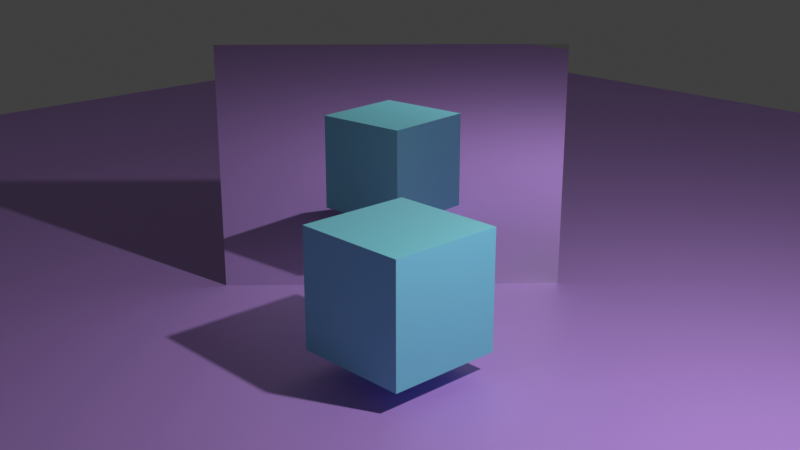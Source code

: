 # Source: reference.blend  (saved by Blender 3.5.10; exported with 4.5.12 LTS)
import bpy
from mathutils import Matrix  # noqa: F401  (used for matrix-valued properties, if any)

bpy.ops.wm.read_factory_settings(use_empty=True)
scene = bpy.context.scene
scene.name = 'Scene'

# ---- collections
col_collection = bpy.data.collections.new('Collection'); scene.collection.children.link(col_collection)

# ---- materials (node trees are filled in below, after node groups)
mat_material_001 = bpy.data.materials.new('Material.001')
mat_material_001.diffuse_color = (0.2168, 0.6892, 0.8, 1.0)
mat_material_001.roughness = 0.5
mat_material_002 = bpy.data.materials.new('Material.002')
mat_material_002.diffuse_color = (0.5298, 0.2955, 0.8, 1.0)
mat_material_002.roughness = 0.5
mat_mirror = bpy.data.materials.new('mirror')
mat_mirror.roughness = 0.0
mat_mirror.metallic = 1.0

# ---- material node trees
mat_material_001.use_nodes = True; mat_material_001.node_tree.nodes.clear()
_N = mat_material_001.node_tree.nodes; _L = mat_material_001.node_tree.links
n0 = _N.new('ShaderNodeBsdfPrincipled'); n0.name = 'Principled BSDF'; n0.location = (0, 300)
n0.distribution = 'GGX'
n0.subsurface_method = 'RANDOM_WALK_SKIN'
n0.inputs[0].default_value = (0.2168, 0.6892, 0.8, 1.0)
n0.inputs[3].default_value = 1.45
n0.inputs[27].default_value = (0.0, 0.0, 0.0, 1.0)
n0.inputs[28].default_value = 1.0
n1 = _N.new('ShaderNodeOutputMaterial'); n1.name = 'Material Output'; n1.location = (280, 300)
_L.new(n0.outputs[0], n1.inputs[0])
n1.is_active_output = True
mat_material_002.use_nodes = True; mat_material_002.node_tree.nodes.clear()
_N = mat_material_002.node_tree.nodes; _L = mat_material_002.node_tree.links
n0 = _N.new('ShaderNodeBsdfPrincipled'); n0.name = 'Principled BSDF'; n0.location = (0, 300)
n0.distribution = 'GGX'
n0.subsurface_method = 'RANDOM_WALK_SKIN'
n0.inputs[0].default_value = (0.5298, 0.2955, 0.8, 1.0)
n0.inputs[3].default_value = 1.45
n0.inputs[27].default_value = (0.0, 0.0, 0.0, 1.0)
n0.inputs[28].default_value = 1.0
n1 = _N.new('ShaderNodeOutputMaterial'); n1.name = 'Material Output'; n1.location = (280, 300)
_L.new(n0.outputs[0], n1.inputs[0])
n1.is_active_output = True
mat_mirror.use_nodes = True; mat_mirror.node_tree.nodes.clear()
_N = mat_mirror.node_tree.nodes; _L = mat_mirror.node_tree.links
n0 = _N.new('ShaderNodeBsdfPrincipled'); n0.name = 'Principled BSDF'; n0.location = (0, 300)
n0.distribution = 'GGX'
n0.subsurface_method = 'RANDOM_WALK_SKIN'
n0.inputs[1].default_value = 1.0
n0.inputs[2].default_value = 0.0
n0.inputs[3].default_value = 1.45
n0.inputs[13].default_value = 0.8081
n0.inputs[27].default_value = (0.0, 0.0, 0.0, 1.0)
n0.inputs[28].default_value = 1.0
n1 = _N.new('ShaderNodeOutputMaterial'); n1.name = 'Material Output'; n1.location = (280, 300)
_L.new(n0.outputs[0], n1.inputs[0])
n1.is_active_output = True

# ---- world
world_world = bpy.data.worlds.new('World'); scene.world = world_world
world_world.use_nodes = True; world_world.node_tree.nodes.clear()
_N = world_world.node_tree.nodes; _L = world_world.node_tree.links
n0 = _N.new('ShaderNodeOutputWorld'); n0.name = 'World Output'; n0.location = (300, 300)
n1 = _N.new('ShaderNodeBackground'); n1.name = 'Background'; n1.location = (10, 300)
n1.inputs[0].default_value = (0.05088, 0.05088, 0.05088, 1.0)
_L.new(n1.outputs[0], n0.inputs[0])
n0.is_active_output = True
world_world.color = (0.05088, 0.05088, 0.05088)
world_world.use_sun_shadow = False
world_world.sun_shadow_jitter_overblur = 0.0

# ---- cameras
cam_camera = bpy.data.cameras.new('Camera')
cam_camera.clip_end = 100.0
cam_camera.ortho_scale = 7.314

# ---- lights
light_light = bpy.data.lights.new('Light', 'POINT')
light_light.transmission_factor = 0.0
light_light.energy = 1000.0
light_light.shadow_soft_size = 0.1
light_light.shadow_maximum_resolution = 0.006
light_light.use_absolute_resolution = True

# ---- meshes
me_cube_cube_001 = bpy.data.meshes.new('Cube_Cube.001')
me_cube_cube_001.from_pydata([(-0.6584, 0.2303, 0.6584), (-0.6584, 1.547, 0.6584), (-0.6584, 0.2303, -0.6584), (-0.6584, 1.547, -0.6584), (0.6584, 0.2303, 0.6584), (0.6584, 1.547, 0.6584), (0.6584, 0.2303, -0.6584), (0.6584, 1.547, -0.6584)], [], [(0, 1, 3, 2), (2, 3, 7, 6), (6, 7, 5, 4), (4, 5, 1, 0), (2, 6, 4, 0), (7, 3, 1, 5)])
_uv = me_cube_cube_001.uv_layers.new(name='UVMap')
_uv.uv.foreach_set('vector', [0.375, 0.0, 0.625, 0.0, 0.625, 0.25, 0.375, 0.25, 0.375, 0.25, 0.625, 0.25, 0.625, 0.5, 0.375, 0.5, 0.375, 0.5, 0.625, 0.5, 0.625, 0.75, 0.375, 0.75, 0.375, 0.75, 0.625, 0.75, 0.625, 1.0, 0.375, 1.0, 0.125, 0.5, 0.375, 0.5, 0.375, 0.75, 0.125, 0.75, 0.625, 0.5, 0.875, 0.5, 0.875, 0.75, 0.625, 0.75])
me_cube_cube_001.materials.append(mat_material_001)
me_cube_cube_001.update()
me_cube_cube_001.normals_split_custom_set([tuple(v) for v in zip(*[iter([-1.0, 0.0, 0.0, -1.0, 0.0, 0.0, -1.0, 0.0, 0.0, -1.0, 0.0, 0.0, 0.0, 0.0, -1.0, 0.0, 0.0, -1.0, 0.0, 0.0, -1.0, 0.0, 0.0, -1.0, 1.0, 0.0, 0.0, 1.0, 0.0, 0.0, 1.0, 0.0, 0.0, 1.0, 0.0, 0.0, 0.0, 0.0, 1.0, 0.0, 0.0, 1.0, 0.0, 0.0, 1.0, 0.0, 0.0, 1.0, 0.0, -1.0, 0.0, 0.0, -1.0, 0.0, 0.0, -1.0, 0.0, 0.0, -1.0, 0.0, 0.0, 1.0, 0.0, 0.0, 1.0, 0.0, 0.0, 1.0, 0.0, 0.0, 1.0, 0.0])] * 3)])
me_plane = bpy.data.meshes.new('Plane')
me_plane.from_pydata([(-13.79, 0.0, 13.79), (13.79, 0.0, 13.79), (-13.79, 0.0, -13.79), (13.79, 0.0, -13.79)], [], [(0, 1, 3, 2)])
_uv = me_plane.uv_layers.new(name='UVMap')
_uv.uv.foreach_set('vector', [0.0, 0.0, 1.0, 0.0, 1.0, 1.0, 0.0, 1.0])
me_plane.materials.append(mat_material_002)
me_plane.update()
me_plane.normals_split_custom_set([tuple(v) for v in zip(*[iter([0.0, 1.0, 0.0, 0.0, 1.0, 0.0, 0.0, 1.0, 0.0, 0.0, 1.0, 0.0])] * 3)])
me_plane_001 = bpy.data.meshes.new('Plane.001')
me_plane_001.from_pydata([(-3.132, -1.103, -0.08886), (-0.4435, -1.103, -3.05), (-3.132, 2.897, -0.08886), (-0.4435, 2.897, -3.05)], [], [(0, 1, 3, 2)])
_uv = me_plane_001.uv_layers.new(name='UVMap')
_uv.uv.foreach_set('vector', [0.0, 0.0, 1.0, 0.0, 1.0, 1.0, 0.0, 1.0])
me_plane_001.materials.append(mat_mirror)
me_plane_001.update()
me_plane_001.normals_split_custom_set([tuple(v) for v in zip(*[iter([0.7404, -1.788e-07, 0.6722, 0.7404, -1.788e-07, 0.6722, 0.7404, -1.788e-07, 0.6722, 0.7404, -1.788e-07, 0.6722])] * 3)])

# ---- objects
ob_light = bpy.data.objects.new('Light', light_light)
ob_camera = bpy.data.objects.new('Camera', cam_camera)
ob_cube_cube_001 = bpy.data.objects.new('Cube_Cube.001', me_cube_cube_001)
ob_plane = bpy.data.objects.new('Plane', me_plane)
ob_plane_001 = bpy.data.objects.new('Plane.001', me_plane_001)

# ---- transforms, parenting, visibility, modifiers, constraints
ob_light.location = (4.076, 1.005, 5.904)
ob_light.rotation_euler = (0.6503, 0.05522, 1.866)
ob_light.lock_rotations_4d = False
ob_light.empty_display_type = 'ARROWS'
ob_light.color = (0.0, 0.0, 0.0, 0.0)
ob_light.lineart.crease_threshold = 0.0
ob_camera.location = (7.359, -6.926, 4.958)
ob_camera.rotation_euler = (1.246, -7.451e-09, 0.8149)
ob_camera.lock_rotations_4d = False
ob_camera.empty_display_type = 'ARROWS'
ob_camera.color = (0.0, 0.0, 0.0, 0.0)
ob_camera.display_type = 'WIRE'
ob_camera.lineart.crease_threshold = 0.0
ob_cube_cube_001.location = (0.0, 0.0, 0.0)
ob_cube_cube_001.rotation_euler = (1.571, -0.0, 0.0)
ob_plane.location = (0.0, 0.0, 0.0)
ob_plane.rotation_euler = (1.571, -0.0, 0.0)
ob_plane_001.location = (0.0, 0.0, 0.0)
ob_plane_001.rotation_euler = (1.571, -0.0, 0.0)

# ---- collection membership
col_collection.objects.link(ob_light)
col_collection.objects.link(ob_camera)
col_collection.objects.link(ob_cube_cube_001)
col_collection.objects.link(ob_plane)
col_collection.objects.link(ob_plane_001)

# ---- scene / render settings (as saved in the file)
scene.camera = ob_camera
scene.frame_start = 1; scene.frame_end = 250; scene.frame_set(1)
scene.render.engine = 'CYCLES'
scene.cycles.sampling_pattern = 'TABULATED_SOBOL'
scene.view_settings.view_transform = 'Standard'
bpy.context.view_layer.update()
